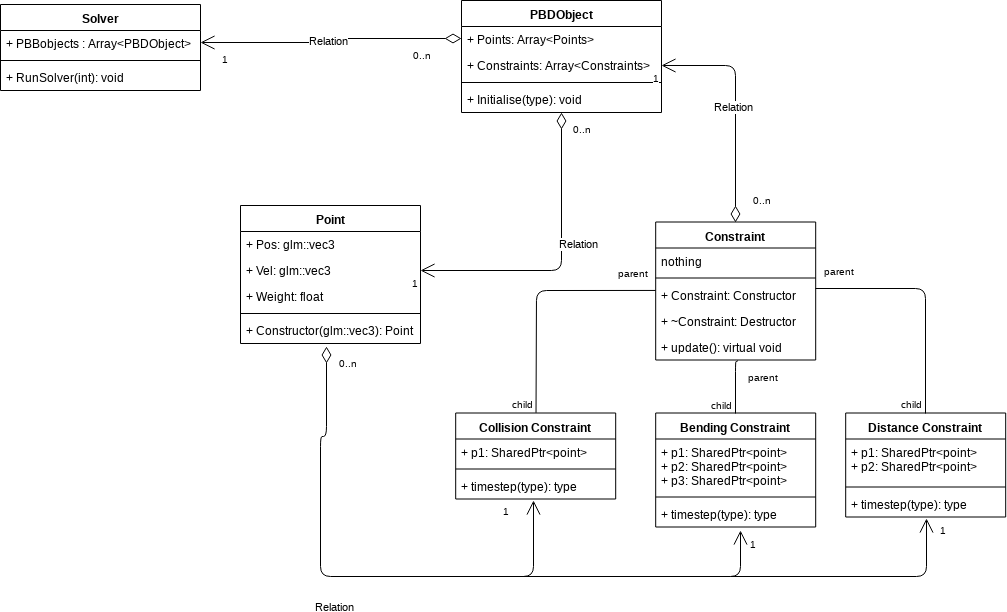

The diagram above was exported from draw.io. Its source (the exported page's mxGraphModel, read from the mxfile embedded in the PNG):
<mxGraphModel dx="1010" dy="609" grid="1" gridSize="10" guides="1" tooltips="1" connect="1" arrows="1" fold="1" page="1" pageScale="1" pageWidth="1654" pageHeight="1169" background="#ffffff" math="0" shadow="0">
  <root>
    <mxCell id="0" />
    <mxCell id="1" parent="0" />
    <mxCell id="3yCFVXcEvUnfHCIqbw1R-2" value="PBDObject" style="swimlane;fontStyle=1;align=center;verticalAlign=top;childLayout=stackLayout;horizontal=1;startSize=26;horizontalStack=0;resizeParent=1;resizeParentMax=0;resizeLast=0;collapsible=1;marginBottom=0;" parent="1" vertex="1">
      <mxGeometry x="821" y="484" width="200" height="112" as="geometry" />
    </mxCell>
    <mxCell id="3yCFVXcEvUnfHCIqbw1R-3" value="+ Points: Array&lt;Points&gt;" style="text;strokeColor=none;fillColor=none;align=left;verticalAlign=top;spacingLeft=4;spacingRight=4;overflow=hidden;rotatable=0;points=[[0,0.5],[1,0.5]];portConstraint=eastwest;" parent="3yCFVXcEvUnfHCIqbw1R-2" vertex="1">
      <mxGeometry y="26" width="200" height="26" as="geometry" />
    </mxCell>
    <mxCell id="sDM2ruWtCTwwWG4l5OdN-30" value="+ Constraints: Array&lt;Constraints&gt;" style="text;strokeColor=none;fillColor=none;align=left;verticalAlign=top;spacingLeft=4;spacingRight=4;overflow=hidden;rotatable=0;points=[[0,0.5],[1,0.5]];portConstraint=eastwest;" parent="3yCFVXcEvUnfHCIqbw1R-2" vertex="1">
      <mxGeometry y="52" width="200" height="26" as="geometry" />
    </mxCell>
    <mxCell id="3yCFVXcEvUnfHCIqbw1R-4" value="" style="line;strokeWidth=1;fillColor=none;align=left;verticalAlign=middle;spacingTop=-1;spacingLeft=3;spacingRight=3;rotatable=0;labelPosition=right;points=[];portConstraint=eastwest;" parent="3yCFVXcEvUnfHCIqbw1R-2" vertex="1">
      <mxGeometry y="78" width="200" height="8" as="geometry" />
    </mxCell>
    <mxCell id="3yCFVXcEvUnfHCIqbw1R-5" value="+ Initialise(type): void" style="text;strokeColor=none;fillColor=none;align=left;verticalAlign=top;spacingLeft=4;spacingRight=4;overflow=hidden;rotatable=0;points=[[0,0.5],[1,0.5]];portConstraint=eastwest;" parent="3yCFVXcEvUnfHCIqbw1R-2" vertex="1">
      <mxGeometry y="86" width="200" height="26" as="geometry" />
    </mxCell>
    <mxCell id="3yCFVXcEvUnfHCIqbw1R-6" value="Bending Constraint" style="swimlane;fontStyle=1;align=center;verticalAlign=top;childLayout=stackLayout;horizontal=1;startSize=26;horizontalStack=0;resizeParent=1;resizeParentMax=0;resizeLast=0;collapsible=1;marginBottom=0;" parent="1" vertex="1">
      <mxGeometry x="1015.199951171875" y="896.5" width="160" height="114" as="geometry" />
    </mxCell>
    <mxCell id="3yCFVXcEvUnfHCIqbw1R-7" value="+ p1: SharedPtr&lt;point&gt;&#10;+ p2: SharedPtr&lt;point&gt;&#10;+ p3: SharedPtr&lt;point&gt;&#10;" style="text;strokeColor=none;fillColor=none;align=left;verticalAlign=top;spacingLeft=4;spacingRight=4;overflow=hidden;rotatable=0;points=[[0,0.5],[1,0.5]];portConstraint=eastwest;" parent="3yCFVXcEvUnfHCIqbw1R-6" vertex="1">
      <mxGeometry y="26" width="160" height="54" as="geometry" />
    </mxCell>
    <mxCell id="3yCFVXcEvUnfHCIqbw1R-8" value="" style="line;strokeWidth=1;fillColor=none;align=left;verticalAlign=middle;spacingTop=-1;spacingLeft=3;spacingRight=3;rotatable=0;labelPosition=right;points=[];portConstraint=eastwest;" parent="3yCFVXcEvUnfHCIqbw1R-6" vertex="1">
      <mxGeometry y="80" width="160" height="8" as="geometry" />
    </mxCell>
    <mxCell id="3yCFVXcEvUnfHCIqbw1R-9" value="+ timestep(type): type" style="text;strokeColor=none;fillColor=none;align=left;verticalAlign=top;spacingLeft=4;spacingRight=4;overflow=hidden;rotatable=0;points=[[0,0.5],[1,0.5]];portConstraint=eastwest;" parent="3yCFVXcEvUnfHCIqbw1R-6" vertex="1">
      <mxGeometry y="88" width="160" height="26" as="geometry" />
    </mxCell>
    <mxCell id="3yCFVXcEvUnfHCIqbw1R-10" value="Point" style="swimlane;fontStyle=1;align=center;verticalAlign=top;childLayout=stackLayout;horizontal=1;startSize=26;horizontalStack=0;resizeParent=1;resizeParentMax=0;resizeLast=0;collapsible=1;marginBottom=0;" parent="1" vertex="1">
      <mxGeometry x="600" y="689" width="180" height="138" as="geometry" />
    </mxCell>
    <mxCell id="3yCFVXcEvUnfHCIqbw1R-11" value="+ Pos: glm::vec3" style="text;strokeColor=none;fillColor=none;align=left;verticalAlign=top;spacingLeft=4;spacingRight=4;overflow=hidden;rotatable=0;points=[[0,0.5],[1,0.5]];portConstraint=eastwest;" parent="3yCFVXcEvUnfHCIqbw1R-10" vertex="1">
      <mxGeometry y="26" width="180" height="26" as="geometry" />
    </mxCell>
    <mxCell id="sDM2ruWtCTwwWG4l5OdN-48" value="+ Vel: glm::vec3" style="text;strokeColor=none;fillColor=none;align=left;verticalAlign=top;spacingLeft=4;spacingRight=4;overflow=hidden;rotatable=0;points=[[0,0.5],[1,0.5]];portConstraint=eastwest;" parent="3yCFVXcEvUnfHCIqbw1R-10" vertex="1">
      <mxGeometry y="52" width="180" height="26" as="geometry" />
    </mxCell>
    <mxCell id="sDM2ruWtCTwwWG4l5OdN-56" value="+ Weight: float" style="text;strokeColor=none;fillColor=none;align=left;verticalAlign=top;spacingLeft=4;spacingRight=4;overflow=hidden;rotatable=0;points=[[0,0.5],[1,0.5]];portConstraint=eastwest;" parent="3yCFVXcEvUnfHCIqbw1R-10" vertex="1">
      <mxGeometry y="78" width="180" height="26" as="geometry" />
    </mxCell>
    <mxCell id="3yCFVXcEvUnfHCIqbw1R-12" value="" style="line;strokeWidth=1;fillColor=none;align=left;verticalAlign=middle;spacingTop=-1;spacingLeft=3;spacingRight=3;rotatable=0;labelPosition=right;points=[];portConstraint=eastwest;" parent="3yCFVXcEvUnfHCIqbw1R-10" vertex="1">
      <mxGeometry y="104" width="180" height="8" as="geometry" />
    </mxCell>
    <mxCell id="3yCFVXcEvUnfHCIqbw1R-13" value="+ Constructor(glm::vec3): Point" style="text;strokeColor=none;fillColor=none;align=left;verticalAlign=top;spacingLeft=4;spacingRight=4;overflow=hidden;rotatable=0;points=[[0,0.5],[1,0.5]];portConstraint=eastwest;" parent="3yCFVXcEvUnfHCIqbw1R-10" vertex="1">
      <mxGeometry y="112" width="180" height="26" as="geometry" />
    </mxCell>
    <mxCell id="3yCFVXcEvUnfHCIqbw1R-14" value="Collision Constraint" style="swimlane;fontStyle=1;align=center;verticalAlign=top;childLayout=stackLayout;horizontal=1;startSize=26;horizontalStack=0;resizeParent=1;resizeParentMax=0;resizeLast=0;collapsible=1;marginBottom=0;" parent="1" vertex="1">
      <mxGeometry x="815.199951171875" y="896.5" width="160" height="86" as="geometry" />
    </mxCell>
    <mxCell id="3yCFVXcEvUnfHCIqbw1R-15" value="+ p1: SharedPtr&lt;point&gt;" style="text;strokeColor=none;fillColor=none;align=left;verticalAlign=top;spacingLeft=4;spacingRight=4;overflow=hidden;rotatable=0;points=[[0,0.5],[1,0.5]];portConstraint=eastwest;" parent="3yCFVXcEvUnfHCIqbw1R-14" vertex="1">
      <mxGeometry y="26" width="160" height="26" as="geometry" />
    </mxCell>
    <mxCell id="3yCFVXcEvUnfHCIqbw1R-16" value="" style="line;strokeWidth=1;fillColor=none;align=left;verticalAlign=middle;spacingTop=-1;spacingLeft=3;spacingRight=3;rotatable=0;labelPosition=right;points=[];portConstraint=eastwest;" parent="3yCFVXcEvUnfHCIqbw1R-14" vertex="1">
      <mxGeometry y="52" width="160" height="8" as="geometry" />
    </mxCell>
    <mxCell id="3yCFVXcEvUnfHCIqbw1R-17" value="+ timestep(type): type" style="text;strokeColor=none;fillColor=none;align=left;verticalAlign=top;spacingLeft=4;spacingRight=4;overflow=hidden;rotatable=0;points=[[0,0.5],[1,0.5]];portConstraint=eastwest;" parent="3yCFVXcEvUnfHCIqbw1R-14" vertex="1">
      <mxGeometry y="60" width="160" height="26" as="geometry" />
    </mxCell>
    <mxCell id="3yCFVXcEvUnfHCIqbw1R-18" value="Distance Constraint" style="swimlane;fontStyle=1;align=center;verticalAlign=top;childLayout=stackLayout;horizontal=1;startSize=26;horizontalStack=0;resizeParent=1;resizeParentMax=0;resizeLast=0;collapsible=1;marginBottom=0;" parent="1" vertex="1">
      <mxGeometry x="1205.199951171875" y="896.5" width="160" height="104" as="geometry" />
    </mxCell>
    <mxCell id="3yCFVXcEvUnfHCIqbw1R-19" value="+ p1: SharedPtr&lt;point&gt;&#10;+ p2: SharedPtr&lt;point&gt;&#10;" style="text;strokeColor=none;fillColor=none;align=left;verticalAlign=top;spacingLeft=4;spacingRight=4;overflow=hidden;rotatable=0;points=[[0,0.5],[1,0.5]];portConstraint=eastwest;" parent="3yCFVXcEvUnfHCIqbw1R-18" vertex="1">
      <mxGeometry y="26" width="160" height="44" as="geometry" />
    </mxCell>
    <mxCell id="3yCFVXcEvUnfHCIqbw1R-20" value="" style="line;strokeWidth=1;fillColor=none;align=left;verticalAlign=middle;spacingTop=-1;spacingLeft=3;spacingRight=3;rotatable=0;labelPosition=right;points=[];portConstraint=eastwest;" parent="3yCFVXcEvUnfHCIqbw1R-18" vertex="1">
      <mxGeometry y="70" width="160" height="8" as="geometry" />
    </mxCell>
    <mxCell id="3yCFVXcEvUnfHCIqbw1R-21" value="+ timestep(type): type" style="text;strokeColor=none;fillColor=none;align=left;verticalAlign=top;spacingLeft=4;spacingRight=4;overflow=hidden;rotatable=0;points=[[0,0.5],[1,0.5]];portConstraint=eastwest;" parent="3yCFVXcEvUnfHCIqbw1R-18" vertex="1">
      <mxGeometry y="78" width="160" height="26" as="geometry" />
    </mxCell>
    <mxCell id="3yCFVXcEvUnfHCIqbw1R-22" value="Constraint" style="swimlane;fontStyle=1;align=center;verticalAlign=top;childLayout=stackLayout;horizontal=1;startSize=26;horizontalStack=0;resizeParent=1;resizeParentMax=0;resizeLast=0;collapsible=1;marginBottom=0;" parent="1" vertex="1">
      <mxGeometry x="1015.199951171875" y="705.5" width="160" height="138" as="geometry" />
    </mxCell>
    <mxCell id="3yCFVXcEvUnfHCIqbw1R-23" value="nothing" style="text;strokeColor=none;fillColor=none;align=left;verticalAlign=top;spacingLeft=4;spacingRight=4;overflow=hidden;rotatable=0;points=[[0,0.5],[1,0.5]];portConstraint=eastwest;" parent="3yCFVXcEvUnfHCIqbw1R-22" vertex="1">
      <mxGeometry y="26" width="160" height="26" as="geometry" />
    </mxCell>
    <mxCell id="3yCFVXcEvUnfHCIqbw1R-24" value="" style="line;strokeWidth=1;fillColor=none;align=left;verticalAlign=middle;spacingTop=-1;spacingLeft=3;spacingRight=3;rotatable=0;labelPosition=right;points=[];portConstraint=eastwest;" parent="3yCFVXcEvUnfHCIqbw1R-22" vertex="1">
      <mxGeometry y="52" width="160" height="8" as="geometry" />
    </mxCell>
    <mxCell id="3yCFVXcEvUnfHCIqbw1R-25" value="+ Constraint: Constructor&#10;" style="text;strokeColor=none;fillColor=none;align=left;verticalAlign=top;spacingLeft=4;spacingRight=4;overflow=hidden;rotatable=0;points=[[0,0.5],[1,0.5]];portConstraint=eastwest;" parent="3yCFVXcEvUnfHCIqbw1R-22" vertex="1">
      <mxGeometry y="60" width="160" height="26" as="geometry" />
    </mxCell>
    <mxCell id="3yCFVXcEvUnfHCIqbw1R-27" value="+ ~Constraint: Destructor" style="text;strokeColor=none;fillColor=none;align=left;verticalAlign=top;spacingLeft=4;spacingRight=4;overflow=hidden;rotatable=0;points=[[0,0.5],[1,0.5]];portConstraint=eastwest;" parent="3yCFVXcEvUnfHCIqbw1R-22" vertex="1">
      <mxGeometry y="86" width="160" height="26" as="geometry" />
    </mxCell>
    <mxCell id="3yCFVXcEvUnfHCIqbw1R-28" value="+ update(): virtual void" style="text;strokeColor=none;fillColor=none;align=left;verticalAlign=top;spacingLeft=4;spacingRight=4;overflow=hidden;rotatable=0;points=[[0,0.5],[1,0.5]];portConstraint=eastwest;" parent="3yCFVXcEvUnfHCIqbw1R-22" vertex="1">
      <mxGeometry y="112" width="160" height="26" as="geometry" />
    </mxCell>
    <mxCell id="sDM2ruWtCTwwWG4l5OdN-7" value="" style="endArrow=none;html=1;edgeStyle=orthogonalEdgeStyle;entryX=0.5;entryY=0;entryDx=0;entryDy=0;" parent="1" edge="1">
      <mxGeometry relative="1" as="geometry">
        <mxPoint x="1015.199951171875" y="773.9411764705883" as="sourcePoint" />
        <mxPoint x="895.5294117647059" y="896.2941176470588" as="targetPoint" />
      </mxGeometry>
    </mxCell>
    <mxCell id="sDM2ruWtCTwwWG4l5OdN-8" value="parent" style="resizable=0;html=1;align=left;verticalAlign=bottom;labelBackgroundColor=#ffffff;fontSize=10;" parent="sDM2ruWtCTwwWG4l5OdN-7" connectable="0" vertex="1">
      <mxGeometry x="-1" relative="1" as="geometry">
        <mxPoint x="-40" y="-9" as="offset" />
      </mxGeometry>
    </mxCell>
    <mxCell id="sDM2ruWtCTwwWG4l5OdN-9" value="child" style="resizable=0;html=1;align=right;verticalAlign=bottom;labelBackgroundColor=#ffffff;fontSize=10;" parent="sDM2ruWtCTwwWG4l5OdN-7" connectable="0" vertex="1">
      <mxGeometry x="1" relative="1" as="geometry" />
    </mxCell>
    <mxCell id="sDM2ruWtCTwwWG4l5OdN-10" value="" style="endArrow=none;html=1;edgeStyle=orthogonalEdgeStyle;exitX=0.5;exitY=0;exitDx=0;exitDy=0;entryX=0.999;entryY=0.254;entryDx=0;entryDy=0;entryPerimeter=0;" parent="1" source="3yCFVXcEvUnfHCIqbw1R-18" target="3yCFVXcEvUnfHCIqbw1R-25" edge="1">
      <mxGeometry relative="1" as="geometry">
        <mxPoint x="1265" y="829.5" as="sourcePoint" />
        <mxPoint x="1425" y="829.5" as="targetPoint" />
      </mxGeometry>
    </mxCell>
    <mxCell id="sDM2ruWtCTwwWG4l5OdN-11" value="parent" style="resizable=0;html=1;align=left;verticalAlign=bottom;labelBackgroundColor=#ffffff;fontSize=10;" parent="sDM2ruWtCTwwWG4l5OdN-10" connectable="0" vertex="1">
      <mxGeometry x="-1" relative="1" as="geometry">
        <mxPoint x="-104" y="-134" as="offset" />
      </mxGeometry>
    </mxCell>
    <mxCell id="sDM2ruWtCTwwWG4l5OdN-12" value="child" style="resizable=0;html=1;align=right;verticalAlign=bottom;labelBackgroundColor=#ffffff;fontSize=10;" parent="sDM2ruWtCTwwWG4l5OdN-10" connectable="0" vertex="1">
      <mxGeometry x="1" relative="1" as="geometry">
        <mxPoint x="110" y="124" as="offset" />
      </mxGeometry>
    </mxCell>
    <mxCell id="sDM2ruWtCTwwWG4l5OdN-15" value="" style="endArrow=none;html=1;edgeStyle=orthogonalEdgeStyle;exitX=0.509;exitY=1.023;exitDx=0;exitDy=0;exitPerimeter=0;entryX=0.5;entryY=0;entryDx=0;entryDy=0;" parent="1" source="3yCFVXcEvUnfHCIqbw1R-28" target="3yCFVXcEvUnfHCIqbw1R-6" edge="1">
      <mxGeometry relative="1" as="geometry">
        <mxPoint x="1075" y="879.5" as="sourcePoint" />
        <mxPoint x="1235" y="879.5" as="targetPoint" />
        <Array as="points">
          <mxPoint x="1095" y="844.5" />
        </Array>
      </mxGeometry>
    </mxCell>
    <mxCell id="sDM2ruWtCTwwWG4l5OdN-16" value="parent" style="resizable=0;html=1;align=left;verticalAlign=bottom;labelBackgroundColor=#ffffff;fontSize=10;" parent="sDM2ruWtCTwwWG4l5OdN-15" connectable="0" vertex="1">
      <mxGeometry x="-1" relative="1" as="geometry">
        <mxPoint x="8" y="25" as="offset" />
      </mxGeometry>
    </mxCell>
    <mxCell id="sDM2ruWtCTwwWG4l5OdN-17" value="child" style="resizable=0;html=1;align=right;verticalAlign=bottom;labelBackgroundColor=#ffffff;fontSize=10;" parent="sDM2ruWtCTwwWG4l5OdN-15" connectable="0" vertex="1">
      <mxGeometry x="1" relative="1" as="geometry" />
    </mxCell>
    <mxCell id="sDM2ruWtCTwwWG4l5OdN-18" value="Solver" style="swimlane;fontStyle=1;align=center;verticalAlign=top;childLayout=stackLayout;horizontal=1;startSize=26;horizontalStack=0;resizeParent=1;resizeParentMax=0;resizeLast=0;collapsible=1;marginBottom=0;" parent="1" vertex="1">
      <mxGeometry x="360" y="488" width="200" height="86" as="geometry" />
    </mxCell>
    <mxCell id="sDM2ruWtCTwwWG4l5OdN-19" value="+ PBBobjects : Array&lt;PBDObject&gt;" style="text;strokeColor=none;fillColor=none;align=left;verticalAlign=top;spacingLeft=4;spacingRight=4;overflow=hidden;rotatable=0;points=[[0,0.5],[1,0.5]];portConstraint=eastwest;" parent="sDM2ruWtCTwwWG4l5OdN-18" vertex="1">
      <mxGeometry y="26" width="200" height="26" as="geometry" />
    </mxCell>
    <mxCell id="sDM2ruWtCTwwWG4l5OdN-20" value="" style="line;strokeWidth=1;fillColor=none;align=left;verticalAlign=middle;spacingTop=-1;spacingLeft=3;spacingRight=3;rotatable=0;labelPosition=right;points=[];portConstraint=eastwest;" parent="sDM2ruWtCTwwWG4l5OdN-18" vertex="1">
      <mxGeometry y="52" width="200" height="8" as="geometry" />
    </mxCell>
    <mxCell id="sDM2ruWtCTwwWG4l5OdN-21" value="+ RunSolver(int): void" style="text;strokeColor=none;fillColor=none;align=left;verticalAlign=top;spacingLeft=4;spacingRight=4;overflow=hidden;rotatable=0;points=[[0,0.5],[1,0.5]];portConstraint=eastwest;" parent="sDM2ruWtCTwwWG4l5OdN-18" vertex="1">
      <mxGeometry y="60" width="200" height="26" as="geometry" />
    </mxCell>
    <mxCell id="sDM2ruWtCTwwWG4l5OdN-27" value="Relation" style="endArrow=open;html=1;endSize=12;startArrow=diamondThin;startSize=14;startFill=0;edgeStyle=orthogonalEdgeStyle;entryX=1;entryY=0.5;entryDx=0;entryDy=0;exitX=0;exitY=0.5;exitDx=0;exitDy=0;" parent="1" edge="1">
      <mxGeometry relative="1" as="geometry">
        <mxPoint x="821.2857142857142" y="521.8571428571429" as="sourcePoint" />
        <mxPoint x="559.8571428571429" y="526.1428571428573" as="targetPoint" />
        <Array as="points">
          <mxPoint x="690" y="522" />
          <mxPoint x="690" y="526" />
        </Array>
      </mxGeometry>
    </mxCell>
    <mxCell id="sDM2ruWtCTwwWG4l5OdN-28" value="0..n" style="resizable=0;html=1;align=left;verticalAlign=top;labelBackgroundColor=#ffffff;fontSize=10;" parent="sDM2ruWtCTwwWG4l5OdN-27" connectable="0" vertex="1">
      <mxGeometry x="-1" relative="1" as="geometry">
        <mxPoint x="-51.5" y="3.5" as="offset" />
      </mxGeometry>
    </mxCell>
    <mxCell id="sDM2ruWtCTwwWG4l5OdN-29" value="1" style="resizable=0;html=1;align=right;verticalAlign=top;labelBackgroundColor=#ffffff;fontSize=10;" parent="sDM2ruWtCTwwWG4l5OdN-27" connectable="0" vertex="1">
      <mxGeometry x="1" relative="1" as="geometry">
        <mxPoint x="30" y="4" as="offset" />
      </mxGeometry>
    </mxCell>
    <mxCell id="sDM2ruWtCTwwWG4l5OdN-31" value="Relation" style="endArrow=open;html=1;endSize=12;startArrow=diamondThin;startSize=14;startFill=0;edgeStyle=orthogonalEdgeStyle;entryX=1;entryY=0.5;entryDx=0;entryDy=0;exitX=0.5;exitY=0;exitDx=0;exitDy=0;" parent="1" source="3yCFVXcEvUnfHCIqbw1R-22" target="sDM2ruWtCTwwWG4l5OdN-30" edge="1">
      <mxGeometry relative="1" as="geometry">
        <mxPoint x="1205" y="660" as="sourcePoint" />
        <mxPoint x="1365" y="660" as="targetPoint" />
      </mxGeometry>
    </mxCell>
    <mxCell id="sDM2ruWtCTwwWG4l5OdN-32" value="0..n" style="resizable=0;html=1;align=left;verticalAlign=top;labelBackgroundColor=#ffffff;fontSize=10;" parent="sDM2ruWtCTwwWG4l5OdN-31" connectable="0" vertex="1">
      <mxGeometry x="-1" relative="1" as="geometry">
        <mxPoint x="14.5" y="-35.5" as="offset" />
      </mxGeometry>
    </mxCell>
    <mxCell id="sDM2ruWtCTwwWG4l5OdN-33" value="1" style="resizable=0;html=1;align=right;verticalAlign=top;labelBackgroundColor=#ffffff;fontSize=10;" parent="sDM2ruWtCTwwWG4l5OdN-31" connectable="0" vertex="1">
      <mxGeometry x="1" relative="1" as="geometry" />
    </mxCell>
    <mxCell id="sDM2ruWtCTwwWG4l5OdN-37" value="Relation" style="endArrow=open;html=1;endSize=12;startArrow=diamondThin;startSize=14;startFill=0;edgeStyle=orthogonalEdgeStyle;entryX=0.486;entryY=1.091;entryDx=0;entryDy=0;entryPerimeter=0;exitX=0.472;exitY=1.093;exitDx=0;exitDy=0;exitPerimeter=0;" parent="1" edge="1">
      <mxGeometry x="-0.0398" y="-30" relative="1" as="geometry">
        <mxPoint x="685.5714285714289" y="830" as="sourcePoint" />
        <mxPoint x="892.7142857142858" y="984.2857142857144" as="targetPoint" />
        <Array as="points">
          <mxPoint x="686" y="920" />
          <mxPoint x="680" y="920" />
          <mxPoint x="680" y="1060" />
          <mxPoint x="893" y="1060" />
        </Array>
        <mxPoint as="offset" />
      </mxGeometry>
    </mxCell>
    <mxCell id="sDM2ruWtCTwwWG4l5OdN-38" value="0..n" style="resizable=0;html=1;align=left;verticalAlign=top;labelBackgroundColor=#ffffff;fontSize=10;" parent="sDM2ruWtCTwwWG4l5OdN-37" connectable="0" vertex="1">
      <mxGeometry x="-1" relative="1" as="geometry">
        <mxPoint x="10" y="4" as="offset" />
      </mxGeometry>
    </mxCell>
    <mxCell id="sDM2ruWtCTwwWG4l5OdN-39" value="1" style="resizable=0;html=1;align=right;verticalAlign=top;labelBackgroundColor=#ffffff;fontSize=10;" parent="sDM2ruWtCTwwWG4l5OdN-37" connectable="0" vertex="1">
      <mxGeometry x="1" relative="1" as="geometry">
        <mxPoint x="-22.5" y="-2" as="offset" />
      </mxGeometry>
    </mxCell>
    <mxCell id="sDM2ruWtCTwwWG4l5OdN-40" value="" style="endArrow=open;endFill=1;endSize=12;html=1;entryX=0.529;entryY=1.135;entryDx=0;entryDy=0;entryPerimeter=0;" parent="1" target="3yCFVXcEvUnfHCIqbw1R-9" edge="1">
      <mxGeometry width="160" relative="1" as="geometry">
        <mxPoint x="880" y="1060" as="sourcePoint" />
        <mxPoint x="1100" y="1060" as="targetPoint" />
        <Array as="points">
          <mxPoint x="1100" y="1060" />
        </Array>
      </mxGeometry>
    </mxCell>
    <mxCell id="sDM2ruWtCTwwWG4l5OdN-42" value="" style="endArrow=open;endFill=1;endSize=12;html=1;entryX=0.506;entryY=1.047;entryDx=0;entryDy=0;entryPerimeter=0;" parent="1" target="3yCFVXcEvUnfHCIqbw1R-21" edge="1">
      <mxGeometry width="160" relative="1" as="geometry">
        <mxPoint x="1090" y="1060" as="sourcePoint" />
        <mxPoint x="1289.8571428571431" y="1000.2142857142858" as="targetPoint" />
        <Array as="points">
          <mxPoint x="1286" y="1060" />
        </Array>
      </mxGeometry>
    </mxCell>
    <mxCell id="sDM2ruWtCTwwWG4l5OdN-43" value="Relation" style="endArrow=open;html=1;endSize=12;startArrow=diamondThin;startSize=14;startFill=0;edgeStyle=orthogonalEdgeStyle;exitX=0.5;exitY=1;exitDx=0;exitDy=0;" parent="1" source="3yCFVXcEvUnfHCIqbw1R-2" target="sDM2ruWtCTwwWG4l5OdN-48" edge="1">
      <mxGeometry x="-0.1256" y="19" relative="1" as="geometry">
        <mxPoint x="800" y="660" as="sourcePoint" />
        <mxPoint x="960" y="660" as="targetPoint" />
        <mxPoint as="offset" />
      </mxGeometry>
    </mxCell>
    <mxCell id="sDM2ruWtCTwwWG4l5OdN-44" value="0..n" style="resizable=0;html=1;align=left;verticalAlign=top;labelBackgroundColor=#ffffff;fontSize=10;" parent="sDM2ruWtCTwwWG4l5OdN-43" connectable="0" vertex="1">
      <mxGeometry x="-1" relative="1" as="geometry">
        <mxPoint x="9" y="4" as="offset" />
      </mxGeometry>
    </mxCell>
    <mxCell id="sDM2ruWtCTwwWG4l5OdN-45" value="1" style="resizable=0;html=1;align=right;verticalAlign=top;labelBackgroundColor=#ffffff;fontSize=10;" parent="sDM2ruWtCTwwWG4l5OdN-43" connectable="0" vertex="1">
      <mxGeometry x="1" relative="1" as="geometry" />
    </mxCell>
    <mxCell id="sDM2ruWtCTwwWG4l5OdN-46" value="1" style="resizable=0;html=1;align=right;verticalAlign=top;labelBackgroundColor=#ffffff;fontSize=10;direction=west;" parent="1" connectable="0" vertex="1">
      <mxGeometry x="910.2142857142858" y="1019.7857142857142" as="geometry">
        <mxPoint x="207.5" y="-5" as="offset" />
      </mxGeometry>
    </mxCell>
    <mxCell id="sDM2ruWtCTwwWG4l5OdN-47" value="1" style="resizable=0;html=1;align=right;verticalAlign=top;labelBackgroundColor=#ffffff;fontSize=10;direction=west;" parent="1" connectable="0" vertex="1">
      <mxGeometry x="870.2142857142858" y="1019.7857142857142" as="geometry">
        <mxPoint x="437.5" y="-19" as="offset" />
      </mxGeometry>
    </mxCell>
  </root>
</mxGraphModel>